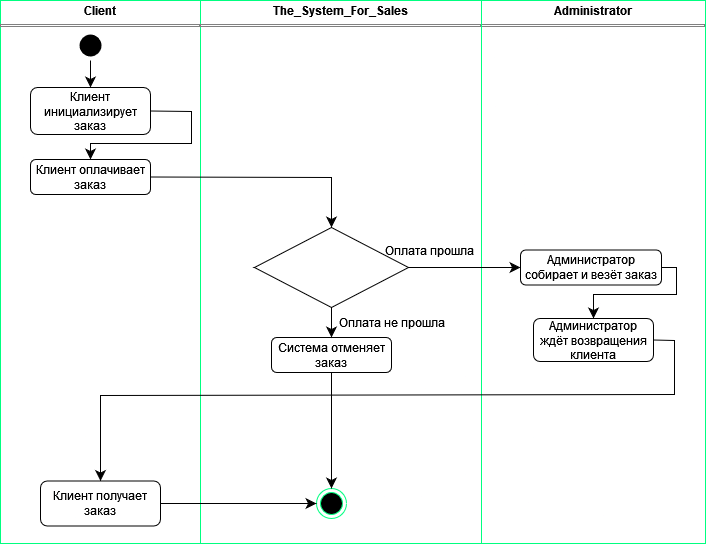

The diagram above was exported from draw.io. Its source (the exported page's mxGraphModel, read from the mxfile embedded in the PNG):
<mxGraphModel dx="360" dy="486" grid="0" gridSize="10" guides="1" tooltips="1" connect="1" arrows="1" fold="1" page="0" pageScale="1" pageWidth="850" pageHeight="1100" math="0" shadow="0">
  <root>
    <mxCell id="5zn6Ye4hGc04FryKSqIh-0" />
    <mxCell id="5zn6Ye4hGc04FryKSqIh-1" parent="5zn6Ye4hGc04FryKSqIh-0" />
    <mxCell id="5zn6Ye4hGc04FryKSqIh-38" value="&lt;p style=&quot;margin:0px;margin-top:4px;text-align:center;&quot;&gt;&lt;b&gt;Client&lt;/b&gt;&lt;/p&gt;&lt;hr size=&quot;1&quot; style=&quot;border-style:solid;&quot;&gt;&lt;div style=&quot;height:2px;&quot;&gt;&lt;/div&gt;" style="verticalAlign=top;align=left;overflow=fill;html=1;whiteSpace=wrap;movable=1;resizable=1;rotatable=1;deletable=1;editable=1;locked=0;connectable=1;strokeColor=#00FF80;" vertex="1" parent="5zn6Ye4hGc04FryKSqIh-1">
      <mxGeometry x="587" y="603" width="200" height="543" as="geometry" />
    </mxCell>
    <mxCell id="5zn6Ye4hGc04FryKSqIh-39" value="&lt;p style=&quot;margin:0px;margin-top:4px;text-align:center;&quot;&gt;&lt;b&gt;Administrator&lt;/b&gt;&lt;/p&gt;&lt;hr size=&quot;1&quot; style=&quot;border-style:solid;&quot;&gt;&lt;div style=&quot;height:2px;&quot;&gt;&lt;/div&gt;" style="verticalAlign=top;align=left;overflow=fill;html=1;whiteSpace=wrap;movable=1;resizable=1;rotatable=1;deletable=1;editable=1;locked=0;connectable=1;strokeColor=#00FF80;" vertex="1" parent="5zn6Ye4hGc04FryKSqIh-1">
      <mxGeometry x="1068" y="603" width="224" height="543" as="geometry" />
    </mxCell>
    <mxCell id="5zn6Ye4hGc04FryKSqIh-40" value="&lt;p style=&quot;margin:0px;margin-top:4px;text-align:center;&quot;&gt;&lt;b&gt;The_System_For_Sales&lt;br&gt;&lt;/b&gt;&lt;/p&gt;&lt;hr size=&quot;1&quot; style=&quot;border-style:solid;&quot;&gt;&lt;div style=&quot;height:2px;&quot;&gt;&lt;/div&gt;" style="verticalAlign=top;align=left;overflow=fill;html=1;whiteSpace=wrap;movable=1;resizable=1;rotatable=1;deletable=1;editable=1;locked=0;connectable=1;strokeColor=#00FF80;" vertex="1" parent="5zn6Ye4hGc04FryKSqIh-1">
      <mxGeometry x="787" y="603" width="281" height="543" as="geometry" />
    </mxCell>
    <mxCell id="5zn6Ye4hGc04FryKSqIh-41" value="" style="ellipse;html=1;shape=endState;fillColor=#000000;strokeColor=#00FF80;" vertex="1" parent="5zn6Ye4hGc04FryKSqIh-1">
      <mxGeometry x="903" y="1091" width="30" height="30" as="geometry" />
    </mxCell>
    <mxCell id="5zn6Ye4hGc04FryKSqIh-42" style="edgeStyle=none;curved=0;rounded=0;orthogonalLoop=1;jettySize=auto;html=1;exitX=0.5;exitY=1;exitDx=0;exitDy=0;entryX=0.5;entryY=0;entryDx=0;entryDy=0;fontSize=12;startSize=8;endSize=8;" edge="1" parent="5zn6Ye4hGc04FryKSqIh-1" source="5zn6Ye4hGc04FryKSqIh-43" target="5zn6Ye4hGc04FryKSqIh-49">
      <mxGeometry relative="1" as="geometry">
        <mxPoint x="677" y="688" as="targetPoint" />
      </mxGeometry>
    </mxCell>
    <mxCell id="5zn6Ye4hGc04FryKSqIh-43" value="" style="ellipse;html=1;shape=endState;fillColor=#000000;strokeColor=none;" vertex="1" parent="5zn6Ye4hGc04FryKSqIh-1">
      <mxGeometry x="662" y="633" width="30" height="30" as="geometry" />
    </mxCell>
    <mxCell id="5zn6Ye4hGc04FryKSqIh-44" style="edgeStyle=none;curved=0;rounded=0;orthogonalLoop=1;jettySize=auto;html=1;exitX=1;exitY=0.5;exitDx=0;exitDy=0;entryX=0.5;entryY=0;entryDx=0;entryDy=0;fontSize=12;startSize=8;endSize=8;" edge="1" parent="5zn6Ye4hGc04FryKSqIh-1" source="5zn6Ye4hGc04FryKSqIh-49" target="5zn6Ye4hGc04FryKSqIh-53">
      <mxGeometry relative="1" as="geometry">
        <Array as="points">
          <mxPoint x="778" y="714" />
          <mxPoint x="778" y="746" />
          <mxPoint x="677" y="746" />
        </Array>
        <mxPoint x="747" y="772.5" as="sourcePoint" />
        <mxPoint x="677" y="854" as="targetPoint" />
      </mxGeometry>
    </mxCell>
    <mxCell id="5zn6Ye4hGc04FryKSqIh-45" style="edgeStyle=none;curved=0;rounded=0;orthogonalLoop=1;jettySize=auto;html=1;entryX=0.5;entryY=0;entryDx=0;entryDy=0;fontSize=12;startSize=8;endSize=8;exitX=1;exitY=0.5;exitDx=0;exitDy=0;" edge="1" parent="5zn6Ye4hGc04FryKSqIh-1" source="5zn6Ye4hGc04FryKSqIh-54" target="5zn6Ye4hGc04FryKSqIh-55">
      <mxGeometry relative="1" as="geometry">
        <Array as="points">
          <mxPoint x="1263" y="870" />
          <mxPoint x="1263" y="897" />
          <mxPoint x="1180" y="897" />
        </Array>
        <mxPoint x="1237" y="1038" as="sourcePoint" />
        <mxPoint x="1167" y="1109" as="targetPoint" />
      </mxGeometry>
    </mxCell>
    <mxCell id="5zn6Ye4hGc04FryKSqIh-46" style="edgeStyle=none;curved=1;rounded=0;orthogonalLoop=1;jettySize=auto;html=1;entryX=0.5;entryY=0;entryDx=0;entryDy=0;fontSize=12;startSize=8;endSize=8;" edge="1" parent="5zn6Ye4hGc04FryKSqIh-1" source="5zn6Ye4hGc04FryKSqIh-56" target="5zn6Ye4hGc04FryKSqIh-41">
      <mxGeometry relative="1" as="geometry">
        <mxPoint x="985" y="1361" as="sourcePoint" />
      </mxGeometry>
    </mxCell>
    <mxCell id="5zn6Ye4hGc04FryKSqIh-47" style="edgeStyle=none;curved=0;rounded=0;orthogonalLoop=1;jettySize=auto;html=1;exitX=1;exitY=0.5;exitDx=0;exitDy=0;entryX=0.5;entryY=0;entryDx=0;entryDy=0;fontSize=12;startSize=8;endSize=8;" edge="1" parent="5zn6Ye4hGc04FryKSqIh-1" source="5zn6Ye4hGc04FryKSqIh-55" target="5zn6Ye4hGc04FryKSqIh-51">
      <mxGeometry relative="1" as="geometry">
        <Array as="points">
          <mxPoint x="1261" y="943" />
          <mxPoint x="1261" y="997" />
          <mxPoint x="687" y="998" />
        </Array>
        <mxPoint x="1243" y="1236" as="sourcePoint" />
      </mxGeometry>
    </mxCell>
    <mxCell id="5zn6Ye4hGc04FryKSqIh-48" style="edgeStyle=none;curved=0;rounded=0;orthogonalLoop=1;jettySize=auto;html=1;exitX=1;exitY=0.5;exitDx=0;exitDy=0;entryX=0;entryY=0.5;entryDx=0;entryDy=0;fontSize=12;startSize=8;endSize=8;" edge="1" parent="5zn6Ye4hGc04FryKSqIh-1" source="5zn6Ye4hGc04FryKSqIh-58" target="5zn6Ye4hGc04FryKSqIh-54">
      <mxGeometry relative="1" as="geometry">
        <mxPoint x="958" y="1037.5" as="sourcePoint" />
        <mxPoint x="1072" y="1037.5" as="targetPoint" />
      </mxGeometry>
    </mxCell>
    <mxCell id="5zn6Ye4hGc04FryKSqIh-49" value="Клиент инициализирует заказ" style="rounded=1;whiteSpace=wrap;html=1;" vertex="1" parent="5zn6Ye4hGc04FryKSqIh-1">
      <mxGeometry x="617" y="690" width="120" height="47" as="geometry" />
    </mxCell>
    <mxCell id="5zn6Ye4hGc04FryKSqIh-50" style="edgeStyle=none;curved=0;rounded=0;orthogonalLoop=1;jettySize=auto;html=1;exitX=1;exitY=0.5;exitDx=0;exitDy=0;entryX=0;entryY=0.5;entryDx=0;entryDy=0;fontSize=12;startSize=8;endSize=8;" edge="1" parent="5zn6Ye4hGc04FryKSqIh-1" source="5zn6Ye4hGc04FryKSqIh-51" target="5zn6Ye4hGc04FryKSqIh-41">
      <mxGeometry relative="1" as="geometry">
        <Array as="points" />
      </mxGeometry>
    </mxCell>
    <mxCell id="5zn6Ye4hGc04FryKSqIh-51" value="Клиент получает заказ" style="rounded=1;whiteSpace=wrap;html=1;" vertex="1" parent="5zn6Ye4hGc04FryKSqIh-1">
      <mxGeometry x="627" y="1083.5" width="120" height="45" as="geometry" />
    </mxCell>
    <mxCell id="5zn6Ye4hGc04FryKSqIh-52" style="edgeStyle=none;curved=0;rounded=0;orthogonalLoop=1;jettySize=auto;html=1;exitX=1;exitY=0.5;exitDx=0;exitDy=0;fontSize=12;startSize=8;endSize=8;" edge="1" parent="5zn6Ye4hGc04FryKSqIh-1" source="5zn6Ye4hGc04FryKSqIh-53" target="5zn6Ye4hGc04FryKSqIh-58">
      <mxGeometry relative="1" as="geometry">
        <Array as="points">
          <mxPoint x="918" y="780" />
          <mxPoint x="918" y="811" />
        </Array>
      </mxGeometry>
    </mxCell>
    <mxCell id="5zn6Ye4hGc04FryKSqIh-53" value="Клиент оплачивает заказ" style="rounded=1;whiteSpace=wrap;html=1;" vertex="1" parent="5zn6Ye4hGc04FryKSqIh-1">
      <mxGeometry x="617" y="762" width="120" height="35" as="geometry" />
    </mxCell>
    <mxCell id="5zn6Ye4hGc04FryKSqIh-54" value="Администратор собирает и везёт заказ" style="rounded=1;whiteSpace=wrap;html=1;" vertex="1" parent="5zn6Ye4hGc04FryKSqIh-1">
      <mxGeometry x="1107" y="852.5" width="141" height="35" as="geometry" />
    </mxCell>
    <mxCell id="5zn6Ye4hGc04FryKSqIh-55" value="Администратор ждёт возвращения клиента" style="rounded=1;whiteSpace=wrap;html=1;" vertex="1" parent="5zn6Ye4hGc04FryKSqIh-1">
      <mxGeometry x="1120" y="921" width="120" height="43" as="geometry" />
    </mxCell>
    <mxCell id="5zn6Ye4hGc04FryKSqIh-56" value="Система отменяет заказ" style="rounded=1;whiteSpace=wrap;html=1;" vertex="1" parent="5zn6Ye4hGc04FryKSqIh-1">
      <mxGeometry x="858" y="940" width="120" height="35" as="geometry" />
    </mxCell>
    <mxCell id="5zn6Ye4hGc04FryKSqIh-57" style="edgeStyle=none;curved=1;rounded=0;orthogonalLoop=1;jettySize=auto;html=1;exitX=0.5;exitY=1;exitDx=0;exitDy=0;entryX=0.5;entryY=0;entryDx=0;entryDy=0;fontSize=12;startSize=8;endSize=8;" edge="1" parent="5zn6Ye4hGc04FryKSqIh-1" source="5zn6Ye4hGc04FryKSqIh-58" target="5zn6Ye4hGc04FryKSqIh-56">
      <mxGeometry relative="1" as="geometry" />
    </mxCell>
    <mxCell id="5zn6Ye4hGc04FryKSqIh-58" value="" style="rhombus;whiteSpace=wrap;html=1;" vertex="1" parent="5zn6Ye4hGc04FryKSqIh-1">
      <mxGeometry x="841" y="830" width="154" height="80" as="geometry" />
    </mxCell>
    <mxCell id="5zn6Ye4hGc04FryKSqIh-59" value="Оплата не прошла" style="text;html=1;align=center;verticalAlign=middle;whiteSpace=wrap;rounded=0;" vertex="1" parent="5zn6Ye4hGc04FryKSqIh-1">
      <mxGeometry x="918" y="910" width="122" height="30" as="geometry" />
    </mxCell>
    <mxCell id="5zn6Ye4hGc04FryKSqIh-60" value="Оплата прошла" style="text;html=1;align=center;verticalAlign=middle;whiteSpace=wrap;rounded=0;" vertex="1" parent="5zn6Ye4hGc04FryKSqIh-1">
      <mxGeometry x="968" y="838" width="97" height="30" as="geometry" />
    </mxCell>
  </root>
</mxGraphModel>